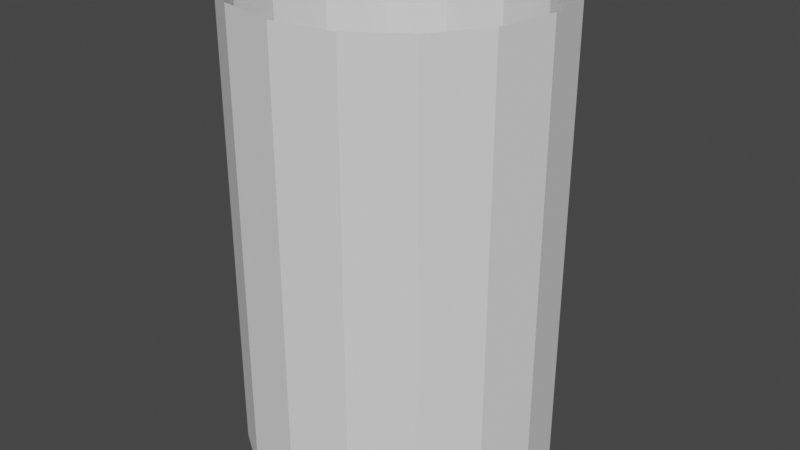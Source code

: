 # Source: Cylinder_NoTop.blend  (saved by Blender 3.6.11; exported with 4.5.12 LTS)
import bpy
from mathutils import Matrix  # noqa: F401  (used for matrix-valued properties, if any)

bpy.ops.wm.read_factory_settings(use_empty=True)
scene = bpy.context.scene
scene.name = 'Scene'

# ---- collections
col_collection = bpy.data.collections.new('Collection'); scene.collection.children.link(col_collection)

# ---- world
world_world = bpy.data.worlds.new('World'); scene.world = world_world
world_world.use_nodes = True; world_world.node_tree.nodes.clear()
_N = world_world.node_tree.nodes; _L = world_world.node_tree.links
n0 = _N.new('ShaderNodeOutputWorld'); n0.name = 'World Output'; n0.location = (300, 300)
n1 = _N.new('ShaderNodeBackground'); n1.name = 'Background'; n1.location = (10, 300)
n1.inputs[0].default_value = (0.05088, 0.05088, 0.05088, 1.0)
_L.new(n1.outputs[0], n0.inputs[0])
n0.is_active_output = True
world_world.color = (0.05088, 0.05088, 0.05088)
world_world.use_sun_shadow = False
world_world.sun_shadow_jitter_overblur = 0.0

# ---- meshes
me_cylinder = bpy.data.meshes.new('Cylinder')
me_cylinder.from_pydata([(1.49e-08, 1.0, 0.0), (1.49e-08, 1.0, 3.0), (0.3827, 0.9239, 0.0), (0.3827, 0.9239, 3.0), (0.7071, 0.7071, 0.0), (0.7071, 0.7071, 3.0), (0.9239, 0.3827, 0.0), (0.9239, 0.3827, 3.0), (1.0, 1.118e-08, 0.0), (1.0, 1.118e-08, 3.0), (0.9239, -0.3827, 0.0), (0.9239, -0.3827, 3.0), (0.7071, -0.7071, 0.0), (0.7071, -0.7071, 3.0), (0.3827, -0.9239, 0.0), (0.3827, -0.9239, 3.0), (1.49e-08, -1.0, 0.0), (1.49e-08, -1.0, 3.0), (-0.3827, -0.9239, 0.0), (-0.3827, -0.9239, 3.0), (-0.7071, -0.7071, 0.0), (-0.7071, -0.7071, 3.0), (-0.9239, -0.3827, 0.0), (-0.9239, -0.3827, 3.0), (-1.0, 1.118e-08, 0.0), (-1.0, 1.118e-08, 3.0), (-0.9239, 0.3827, 0.0), (-0.9239, 0.3827, 3.0), (-0.7071, 0.7071, 0.0), (-0.7071, 0.7071, 3.0), (-0.3827, 0.9239, 0.0), (-0.3827, 0.9239, 3.0)], [], [(0, 1, 3, 2), (2, 3, 5, 4), (4, 5, 7, 6), (6, 7, 9, 8), (8, 9, 11, 10), (10, 11, 13, 12), (12, 13, 15, 14), (14, 15, 17, 16), (16, 17, 19, 18), (18, 19, 21, 20), (20, 21, 23, 22), (22, 23, 25, 24), (24, 25, 27, 26), (26, 27, 29, 28), (28, 29, 31, 30), (30, 31, 1, 0)])
_uv = me_cylinder.uv_layers.new(name='UVMap')
_uv.uv.foreach_set('vector', [1.0, 0.002437, 0.9995, 1.0, 0.937, 1.0, 0.938, 0.002377, 0.938, 0.002377, 0.937, 1.0, 0.8745, 1.0, 0.8755, 0.002316, 0.8755, 0.002316, 0.8745, 1.0, 0.812, 1.0, 0.813, 0.002256, 0.813, 0.002256, 0.812, 1.0, 0.7495, 1.0, 0.7505, 0.002195, 0.7505, 0.002195, 0.7495, 1.0, 0.687, 1.0, 0.688, 0.002135, 0.688, 0.002135, 0.687, 1.0, 0.6245, 1.0, 0.6255, 0.002074, 0.6255, 0.002074, 0.6245, 1.0, 0.562, 1.0, 0.563, 0.002014, 0.563, 0.002014, 0.562, 1.0, 0.4995, 1.0, 0.5005, 0.001953, 0.5005, 0.001953, 0.4995, 1.0, 0.437, 0.9999, 0.438, 0.001893, 0.438, 0.001893, 0.437, 0.9999, 0.3745, 0.9999, 0.3755, 0.001832, 0.3755, 0.001832, 0.3745, 0.9999, 0.312, 0.9998, 0.313, 0.001772, 0.313, 0.001772, 0.312, 0.9998, 0.2495, 0.9998, 0.2505, 0.001712, 0.2505, 0.001712, 0.2495, 0.9998, 0.187, 0.9997, 0.188, 0.001651, 0.188, 0.001651, 0.187, 0.9997, 0.1245, 0.9996, 0.1255, 0.001591, 0.1255, 0.001591, 0.1245, 0.9996, 0.06202, 0.9996, 0.06298, 0.00153, 0.06298, 0.00153, 0.06202, 0.9996, -0.0004824, 0.9995, 0.000483, 0.00147])
me_cylinder.update()

# ---- objects
ob_cylinder = bpy.data.objects.new('Cylinder', me_cylinder)

# ---- transforms, parenting, visibility, modifiers, constraints
ob_cylinder.location = (-1.49e-08, -1.118e-08, -1.0)

# ---- collection membership
col_collection.objects.link(ob_cylinder)

# ---- scene / render settings (as saved in the file)
scene.frame_start = 1; scene.frame_end = 250; scene.frame_set(1)
scene.render.engine = 'BLENDER_EEVEE_NEXT'
scene.cycles.sampling_pattern = 'TABULATED_SOBOL'
scene.view_settings.view_transform = 'Filmic'
bpy.context.view_layer.update()

# ---- added for rendering (the .blend has no active camera and no usable light): camera, sun
cam_auto = bpy.data.cameras.new('AutoCamera')
cam_auto.lens = 50.0
cam_auto.sensor_width = 36.0
cam_auto.clip_end = 1000.0
ob_auto_camera = bpy.data.objects.new('AutoCamera', cam_auto)
scene.collection.objects.link(ob_auto_camera)
ob_auto_camera.location = (3.8148, -4.57776, 3.55184)
ob_auto_camera.rotation_euler = (1.09748, -7.21219e-08, 0.694738)
scene.camera = ob_auto_camera
light_auto_sun = bpy.data.lights.new('AutoSun', 'SUN')
light_auto_sun.energy = 3.0
light_auto_sun.angle = 0.0523599
ob_auto_sun = bpy.data.objects.new('AutoSun', light_auto_sun)
scene.collection.objects.link(ob_auto_sun)
ob_auto_sun.rotation_euler = (0.872665, 0.174533, 0.523599)
bpy.context.view_layer.update()
